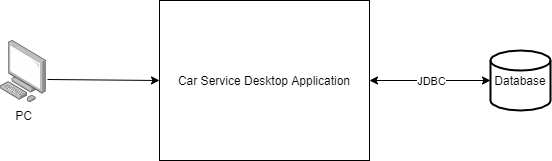

The diagram above was exported from draw.io. Its source (the exported page's mxGraphModel, read from the mxfile embedded in the PNG):
<mxGraphModel dx="1621" dy="764" grid="1" gridSize="10" guides="1" tooltips="1" connect="1" arrows="1" fold="1" page="1" pageScale="1" pageWidth="827" pageHeight="1169" math="0" shadow="0">
  <root>
    <mxCell id="0" />
    <mxCell id="1" parent="0" />
    <mxCell id="rZkl5xeqWMVLpwb0YQ06-1" value="Car Service Desktop Application" style="rounded=0;whiteSpace=wrap;html=1;" vertex="1" parent="1">
      <mxGeometry x="309" y="180" width="210" height="160" as="geometry" />
    </mxCell>
    <mxCell id="rZkl5xeqWMVLpwb0YQ06-2" value="PC" style="points=[];aspect=fixed;html=1;align=center;shadow=0;dashed=0;image;image=img/lib/allied_telesis/computer_and_terminals/Personal_Computer.svg;" vertex="1" parent="1">
      <mxGeometry x="150" y="220" width="45.6" height="61.800000000000004" as="geometry" />
    </mxCell>
    <mxCell id="rZkl5xeqWMVLpwb0YQ06-3" value="Database" style="strokeWidth=2;html=1;shape=mxgraph.flowchart.database;whiteSpace=wrap;" vertex="1" parent="1">
      <mxGeometry x="640" y="230" width="60" height="60" as="geometry" />
    </mxCell>
    <mxCell id="rZkl5xeqWMVLpwb0YQ06-4" value="" style="endArrow=classic;html=1;entryX=0;entryY=0.5;entryDx=0;entryDy=0;exitX=1.031;exitY=0.631;exitDx=0;exitDy=0;exitPerimeter=0;" edge="1" parent="1" source="rZkl5xeqWMVLpwb0YQ06-2" target="rZkl5xeqWMVLpwb0YQ06-1">
      <mxGeometry width="50" height="50" relative="1" as="geometry">
        <mxPoint x="390" y="420" as="sourcePoint" />
        <mxPoint x="308" y="250" as="targetPoint" />
      </mxGeometry>
    </mxCell>
    <mxCell id="rZkl5xeqWMVLpwb0YQ06-5" value="" style="endArrow=classic;startArrow=classic;html=1;entryX=0;entryY=0.5;entryDx=0;entryDy=0;entryPerimeter=0;exitX=1;exitY=0.5;exitDx=0;exitDy=0;" edge="1" parent="1" source="rZkl5xeqWMVLpwb0YQ06-1" target="rZkl5xeqWMVLpwb0YQ06-3">
      <mxGeometry width="50" height="50" relative="1" as="geometry">
        <mxPoint x="390" y="420" as="sourcePoint" />
        <mxPoint x="440" y="370" as="targetPoint" />
      </mxGeometry>
    </mxCell>
    <mxCell id="rZkl5xeqWMVLpwb0YQ06-6" value="JDBC" style="edgeLabel;html=1;align=center;verticalAlign=middle;resizable=0;points=[];" vertex="1" connectable="0" parent="rZkl5xeqWMVLpwb0YQ06-5">
      <mxGeometry x="0.157" y="-2" relative="1" as="geometry">
        <mxPoint x="-9" y="-2" as="offset" />
      </mxGeometry>
    </mxCell>
  </root>
</mxGraphModel>